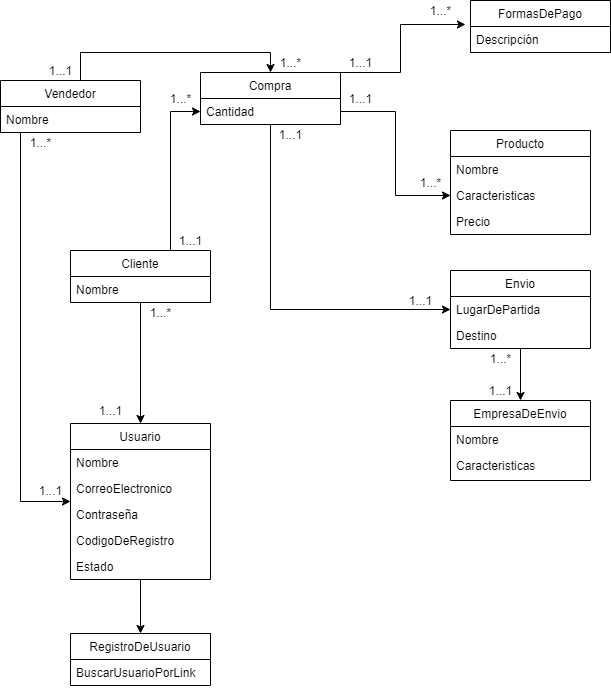

The diagram above was exported from draw.io. Its source (the exported page's mxGraphModel, read from the mxfile embedded in the PNG):
<mxGraphModel dx="868" dy="1570" grid="1" gridSize="10" guides="1" tooltips="1" connect="1" arrows="1" fold="1" page="1" pageScale="1" pageWidth="827" pageHeight="1169" math="0" shadow="0">
  <root>
    <mxCell id="0" />
    <mxCell id="1" parent="0" />
    <mxCell id="q5lRtMQgntNMwkomQk_X-39" style="edgeStyle=orthogonalEdgeStyle;rounded=0;orthogonalLoop=1;jettySize=auto;html=1;" parent="1" source="q5lRtMQgntNMwkomQk_X-1" target="q5lRtMQgntNMwkomQk_X-33" edge="1">
      <mxGeometry relative="1" as="geometry" />
    </mxCell>
    <mxCell id="q5lRtMQgntNMwkomQk_X-13" value="FormasDePago" style="swimlane;fontStyle=0;childLayout=stackLayout;horizontal=1;startSize=26;fillColor=none;horizontalStack=0;resizeParent=1;resizeParentMax=0;resizeLast=0;collapsible=1;marginBottom=0;" parent="1" vertex="1">
      <mxGeometry x="530" y="-100" width="140" height="52" as="geometry" />
    </mxCell>
    <mxCell id="q5lRtMQgntNMwkomQk_X-14" value="Descripción" style="text;strokeColor=none;fillColor=none;align=left;verticalAlign=top;spacingLeft=4;spacingRight=4;overflow=hidden;rotatable=0;points=[[0,0.5],[1,0.5]];portConstraint=eastwest;" parent="q5lRtMQgntNMwkomQk_X-13" vertex="1">
      <mxGeometry y="26" width="140" height="26" as="geometry" />
    </mxCell>
    <mxCell id="q5lRtMQgntNMwkomQk_X-23" value="Compra" style="swimlane;fontStyle=0;childLayout=stackLayout;horizontal=1;startSize=26;fillColor=none;horizontalStack=0;resizeParent=1;resizeParentMax=0;resizeLast=0;collapsible=1;marginBottom=0;" parent="1" vertex="1">
      <mxGeometry x="260" y="-28" width="140" height="52" as="geometry" />
    </mxCell>
    <mxCell id="q5lRtMQgntNMwkomQk_X-24" value="Cantidad" style="text;strokeColor=none;fillColor=none;align=left;verticalAlign=top;spacingLeft=4;spacingRight=4;overflow=hidden;rotatable=0;points=[[0,0.5],[1,0.5]];portConstraint=eastwest;" parent="q5lRtMQgntNMwkomQk_X-23" vertex="1">
      <mxGeometry y="26" width="140" height="26" as="geometry" />
    </mxCell>
    <mxCell id="q5lRtMQgntNMwkomQk_X-7" value="Producto" style="swimlane;fontStyle=0;childLayout=stackLayout;horizontal=1;startSize=26;fillColor=none;horizontalStack=0;resizeParent=1;resizeParentMax=0;resizeLast=0;collapsible=1;marginBottom=0;" parent="1" vertex="1">
      <mxGeometry x="510" y="30" width="140" height="104" as="geometry" />
    </mxCell>
    <mxCell id="q5lRtMQgntNMwkomQk_X-8" value="Nombre" style="text;strokeColor=none;fillColor=none;align=left;verticalAlign=top;spacingLeft=4;spacingRight=4;overflow=hidden;rotatable=0;points=[[0,0.5],[1,0.5]];portConstraint=eastwest;" parent="q5lRtMQgntNMwkomQk_X-7" vertex="1">
      <mxGeometry y="26" width="140" height="26" as="geometry" />
    </mxCell>
    <mxCell id="q5lRtMQgntNMwkomQk_X-9" value="Caracteristicas" style="text;strokeColor=none;fillColor=none;align=left;verticalAlign=top;spacingLeft=4;spacingRight=4;overflow=hidden;rotatable=0;points=[[0,0.5],[1,0.5]];portConstraint=eastwest;" parent="q5lRtMQgntNMwkomQk_X-7" vertex="1">
      <mxGeometry y="52" width="140" height="26" as="geometry" />
    </mxCell>
    <mxCell id="q5lRtMQgntNMwkomQk_X-22" value="Precio" style="text;strokeColor=none;fillColor=none;align=left;verticalAlign=top;spacingLeft=4;spacingRight=4;overflow=hidden;rotatable=0;points=[[0,0.5],[1,0.5]];portConstraint=eastwest;" parent="q5lRtMQgntNMwkomQk_X-7" vertex="1">
      <mxGeometry y="78" width="140" height="26" as="geometry" />
    </mxCell>
    <mxCell id="q5lRtMQgntNMwkomQk_X-27" style="edgeStyle=orthogonalEdgeStyle;rounded=0;orthogonalLoop=1;jettySize=auto;html=1;" parent="1" source="q5lRtMQgntNMwkomQk_X-24" target="q5lRtMQgntNMwkomQk_X-9" edge="1">
      <mxGeometry relative="1" as="geometry">
        <Array as="points">
          <mxPoint x="455" y="11" />
          <mxPoint x="455" y="95" />
        </Array>
      </mxGeometry>
    </mxCell>
    <mxCell id="q5lRtMQgntNMwkomQk_X-28" style="edgeStyle=orthogonalEdgeStyle;rounded=0;orthogonalLoop=1;jettySize=auto;html=1;entryX=-0.036;entryY=-0.077;entryDx=0;entryDy=0;entryPerimeter=0;exitX=1;exitY=0;exitDx=0;exitDy=0;" parent="1" source="q5lRtMQgntNMwkomQk_X-23" target="q5lRtMQgntNMwkomQk_X-14" edge="1">
      <mxGeometry relative="1" as="geometry">
        <Array as="points">
          <mxPoint x="460" y="-28" />
          <mxPoint x="460" y="-76" />
        </Array>
      </mxGeometry>
    </mxCell>
    <mxCell id="q5lRtMQgntNMwkomQk_X-52" style="edgeStyle=orthogonalEdgeStyle;rounded=0;orthogonalLoop=1;jettySize=auto;html=1;entryX=0.5;entryY=0;entryDx=0;entryDy=0;" parent="1" source="q5lRtMQgntNMwkomQk_X-29" target="q5lRtMQgntNMwkomQk_X-49" edge="1">
      <mxGeometry relative="1" as="geometry" />
    </mxCell>
    <mxCell id="q5lRtMQgntNMwkomQk_X-29" value="Envio" style="swimlane;fontStyle=0;childLayout=stackLayout;horizontal=1;startSize=26;fillColor=none;horizontalStack=0;resizeParent=1;resizeParentMax=0;resizeLast=0;collapsible=1;marginBottom=0;" parent="1" vertex="1">
      <mxGeometry x="510" y="170" width="140" height="78" as="geometry" />
    </mxCell>
    <mxCell id="q5lRtMQgntNMwkomQk_X-30" value="LugarDePartida" style="text;strokeColor=none;fillColor=none;align=left;verticalAlign=top;spacingLeft=4;spacingRight=4;overflow=hidden;rotatable=0;points=[[0,0.5],[1,0.5]];portConstraint=eastwest;" parent="q5lRtMQgntNMwkomQk_X-29" vertex="1">
      <mxGeometry y="26" width="140" height="26" as="geometry" />
    </mxCell>
    <mxCell id="q5lRtMQgntNMwkomQk_X-31" value="Destino" style="text;strokeColor=none;fillColor=none;align=left;verticalAlign=top;spacingLeft=4;spacingRight=4;overflow=hidden;rotatable=0;points=[[0,0.5],[1,0.5]];portConstraint=eastwest;" parent="q5lRtMQgntNMwkomQk_X-29" vertex="1">
      <mxGeometry y="52" width="140" height="26" as="geometry" />
    </mxCell>
    <mxCell id="q5lRtMQgntNMwkomQk_X-32" style="edgeStyle=orthogonalEdgeStyle;rounded=0;orthogonalLoop=1;jettySize=auto;html=1;entryX=0;entryY=0.5;entryDx=0;entryDy=0;" parent="1" source="q5lRtMQgntNMwkomQk_X-24" target="q5lRtMQgntNMwkomQk_X-30" edge="1">
      <mxGeometry relative="1" as="geometry">
        <mxPoint x="330" y="50" as="sourcePoint" />
        <Array as="points">
          <mxPoint x="330" y="209" />
        </Array>
      </mxGeometry>
    </mxCell>
    <mxCell id="q5lRtMQgntNMwkomQk_X-43" style="edgeStyle=orthogonalEdgeStyle;rounded=0;orthogonalLoop=1;jettySize=auto;html=1;" parent="1" source="q5lRtMQgntNMwkomQk_X-40" target="q5lRtMQgntNMwkomQk_X-1" edge="1">
      <mxGeometry relative="1" as="geometry">
        <Array as="points">
          <mxPoint x="80" y="401" />
        </Array>
      </mxGeometry>
    </mxCell>
    <mxCell id="q5lRtMQgntNMwkomQk_X-47" style="edgeStyle=orthogonalEdgeStyle;rounded=0;orthogonalLoop=1;jettySize=auto;html=1;entryX=0.5;entryY=0;entryDx=0;entryDy=0;" parent="1" source="q5lRtMQgntNMwkomQk_X-40" target="q5lRtMQgntNMwkomQk_X-23" edge="1">
      <mxGeometry relative="1" as="geometry">
        <Array as="points">
          <mxPoint x="140" y="-48" />
          <mxPoint x="330" y="-48" />
        </Array>
      </mxGeometry>
    </mxCell>
    <mxCell id="q5lRtMQgntNMwkomQk_X-40" value="Vendedor" style="swimlane;fontStyle=0;childLayout=stackLayout;horizontal=1;startSize=26;fillColor=none;horizontalStack=0;resizeParent=1;resizeParentMax=0;resizeLast=0;collapsible=1;marginBottom=0;" parent="1" vertex="1">
      <mxGeometry x="60" y="-20" width="140" height="52" as="geometry" />
    </mxCell>
    <mxCell id="q5lRtMQgntNMwkomQk_X-41" value="Nombre" style="text;strokeColor=none;fillColor=none;align=left;verticalAlign=top;spacingLeft=4;spacingRight=4;overflow=hidden;rotatable=0;points=[[0,0.5],[1,0.5]];portConstraint=eastwest;" parent="q5lRtMQgntNMwkomQk_X-40" vertex="1">
      <mxGeometry y="26" width="140" height="26" as="geometry" />
    </mxCell>
    <mxCell id="q5lRtMQgntNMwkomQk_X-46" style="edgeStyle=orthogonalEdgeStyle;rounded=0;orthogonalLoop=1;jettySize=auto;html=1;entryX=0.5;entryY=0;entryDx=0;entryDy=0;" parent="1" source="q5lRtMQgntNMwkomQk_X-44" target="q5lRtMQgntNMwkomQk_X-1" edge="1">
      <mxGeometry relative="1" as="geometry" />
    </mxCell>
    <mxCell id="q5lRtMQgntNMwkomQk_X-48" style="edgeStyle=orthogonalEdgeStyle;rounded=0;orthogonalLoop=1;jettySize=auto;html=1;entryX=0;entryY=0.5;entryDx=0;entryDy=0;" parent="1" source="q5lRtMQgntNMwkomQk_X-44" target="q5lRtMQgntNMwkomQk_X-24" edge="1">
      <mxGeometry relative="1" as="geometry">
        <Array as="points">
          <mxPoint x="230" y="11" />
        </Array>
      </mxGeometry>
    </mxCell>
    <mxCell id="q5lRtMQgntNMwkomQk_X-44" value="Cliente" style="swimlane;fontStyle=0;childLayout=stackLayout;horizontal=1;startSize=26;fillColor=none;horizontalStack=0;resizeParent=1;resizeParentMax=0;resizeLast=0;collapsible=1;marginBottom=0;" parent="1" vertex="1">
      <mxGeometry x="130" y="150" width="140" height="52" as="geometry" />
    </mxCell>
    <mxCell id="q5lRtMQgntNMwkomQk_X-45" value="Nombre" style="text;strokeColor=none;fillColor=none;align=left;verticalAlign=top;spacingLeft=4;spacingRight=4;overflow=hidden;rotatable=0;points=[[0,0.5],[1,0.5]];portConstraint=eastwest;" parent="q5lRtMQgntNMwkomQk_X-44" vertex="1">
      <mxGeometry y="26" width="140" height="26" as="geometry" />
    </mxCell>
    <mxCell id="q5lRtMQgntNMwkomQk_X-49" value="EmpresaDeEnvio" style="swimlane;fontStyle=0;childLayout=stackLayout;horizontal=1;startSize=26;fillColor=none;horizontalStack=0;resizeParent=1;resizeParentMax=0;resizeLast=0;collapsible=1;marginBottom=0;" parent="1" vertex="1">
      <mxGeometry x="510" y="300" width="140" height="80" as="geometry" />
    </mxCell>
    <mxCell id="q5lRtMQgntNMwkomQk_X-50" value="Nombre" style="text;strokeColor=none;fillColor=none;align=left;verticalAlign=top;spacingLeft=4;spacingRight=4;overflow=hidden;rotatable=0;points=[[0,0.5],[1,0.5]];portConstraint=eastwest;" parent="q5lRtMQgntNMwkomQk_X-49" vertex="1">
      <mxGeometry y="26" width="140" height="26" as="geometry" />
    </mxCell>
    <mxCell id="q5lRtMQgntNMwkomQk_X-51" value="Caracteristicas" style="text;strokeColor=none;fillColor=none;align=left;verticalAlign=top;spacingLeft=4;spacingRight=4;overflow=hidden;rotatable=0;points=[[0,0.5],[1,0.5]];portConstraint=eastwest;" parent="q5lRtMQgntNMwkomQk_X-49" vertex="1">
      <mxGeometry y="52" width="140" height="28" as="geometry" />
    </mxCell>
    <mxCell id="q5lRtMQgntNMwkomQk_X-53" value="1...1" style="text;html=1;align=center;verticalAlign=middle;resizable=0;points=[];autosize=1;" parent="1" vertex="1">
      <mxGeometry x="90" y="380" width="40" height="20" as="geometry" />
    </mxCell>
    <mxCell id="q5lRtMQgntNMwkomQk_X-54" value="1...*" style="text;html=1;align=center;verticalAlign=middle;resizable=0;points=[];autosize=1;" parent="1" vertex="1">
      <mxGeometry x="80" y="32" width="40" height="20" as="geometry" />
    </mxCell>
    <mxCell id="q5lRtMQgntNMwkomQk_X-55" value="1...*" style="text;html=1;align=center;verticalAlign=middle;resizable=0;points=[];autosize=1;" parent="1" vertex="1">
      <mxGeometry x="200" y="202" width="40" height="20" as="geometry" />
    </mxCell>
    <mxCell id="q5lRtMQgntNMwkomQk_X-56" value="1...1" style="text;html=1;align=center;verticalAlign=middle;resizable=0;points=[];autosize=1;" parent="1" vertex="1">
      <mxGeometry x="150" y="300" width="40" height="20" as="geometry" />
    </mxCell>
    <mxCell id="q5lRtMQgntNMwkomQk_X-58" value="1...*" style="text;html=1;align=center;verticalAlign=middle;resizable=0;points=[];autosize=1;" parent="1" vertex="1">
      <mxGeometry x="330" y="-48" width="40" height="20" as="geometry" />
    </mxCell>
    <mxCell id="q5lRtMQgntNMwkomQk_X-59" value="1...1" style="text;html=1;align=center;verticalAlign=middle;resizable=0;points=[];autosize=1;" parent="1" vertex="1">
      <mxGeometry x="100" y="-40" width="40" height="20" as="geometry" />
    </mxCell>
    <mxCell id="q5lRtMQgntNMwkomQk_X-60" value="1...1" style="text;html=1;align=center;verticalAlign=middle;resizable=0;points=[];autosize=1;" parent="1" vertex="1">
      <mxGeometry x="230" y="130" width="40" height="20" as="geometry" />
    </mxCell>
    <mxCell id="q5lRtMQgntNMwkomQk_X-61" value="1...*" style="text;html=1;align=center;verticalAlign=middle;resizable=0;points=[];autosize=1;" parent="1" vertex="1">
      <mxGeometry x="220" y="-12" width="40" height="20" as="geometry" />
    </mxCell>
    <mxCell id="q5lRtMQgntNMwkomQk_X-62" value="1...1" style="text;html=1;align=center;verticalAlign=middle;resizable=0;points=[];autosize=1;" parent="1" vertex="1">
      <mxGeometry x="460" y="190" width="40" height="20" as="geometry" />
    </mxCell>
    <mxCell id="q5lRtMQgntNMwkomQk_X-63" value="1...*" style="text;html=1;align=center;verticalAlign=middle;resizable=0;points=[];autosize=1;" parent="1" vertex="1">
      <mxGeometry x="480" y="-100" width="40" height="20" as="geometry" />
    </mxCell>
    <mxCell id="q5lRtMQgntNMwkomQk_X-64" value="1...1" style="text;html=1;align=center;verticalAlign=middle;resizable=0;points=[];autosize=1;" parent="1" vertex="1">
      <mxGeometry x="330" y="24" width="40" height="20" as="geometry" />
    </mxCell>
    <mxCell id="q5lRtMQgntNMwkomQk_X-65" value="1...1" style="text;html=1;align=center;verticalAlign=middle;resizable=0;points=[];autosize=1;" parent="1" vertex="1">
      <mxGeometry x="400" y="-48" width="40" height="20" as="geometry" />
    </mxCell>
    <mxCell id="q5lRtMQgntNMwkomQk_X-66" value="1...1" style="text;html=1;align=center;verticalAlign=middle;resizable=0;points=[];autosize=1;" parent="1" vertex="1">
      <mxGeometry x="400" y="-12" width="40" height="20" as="geometry" />
    </mxCell>
    <mxCell id="q5lRtMQgntNMwkomQk_X-67" value="1...*" style="text;html=1;align=center;verticalAlign=middle;resizable=0;points=[];autosize=1;" parent="1" vertex="1">
      <mxGeometry x="470" y="72" width="40" height="20" as="geometry" />
    </mxCell>
    <mxCell id="q5lRtMQgntNMwkomQk_X-68" value="1...1" style="text;html=1;align=center;verticalAlign=middle;resizable=0;points=[];autosize=1;" parent="1" vertex="1">
      <mxGeometry x="540" y="280" width="40" height="20" as="geometry" />
    </mxCell>
    <mxCell id="q5lRtMQgntNMwkomQk_X-69" value="1...*" style="text;html=1;align=center;verticalAlign=middle;resizable=0;points=[];autosize=1;" parent="1" vertex="1">
      <mxGeometry x="540" y="248" width="40" height="20" as="geometry" />
    </mxCell>
    <mxCell id="q5lRtMQgntNMwkomQk_X-1" value="Usuario" style="swimlane;fontStyle=0;childLayout=stackLayout;horizontal=1;startSize=26;fillColor=none;horizontalStack=0;resizeParent=1;resizeParentMax=0;resizeLast=0;collapsible=1;marginBottom=0;" parent="1" vertex="1">
      <mxGeometry x="130" y="323" width="140" height="156" as="geometry" />
    </mxCell>
    <mxCell id="q5lRtMQgntNMwkomQk_X-2" value="Nombre" style="text;strokeColor=none;fillColor=none;align=left;verticalAlign=top;spacingLeft=4;spacingRight=4;overflow=hidden;rotatable=0;points=[[0,0.5],[1,0.5]];portConstraint=eastwest;" parent="q5lRtMQgntNMwkomQk_X-1" vertex="1">
      <mxGeometry y="26" width="140" height="26" as="geometry" />
    </mxCell>
    <mxCell id="q5lRtMQgntNMwkomQk_X-3" value="CorreoElectronico" style="text;strokeColor=none;fillColor=none;align=left;verticalAlign=top;spacingLeft=4;spacingRight=4;overflow=hidden;rotatable=0;points=[[0,0.5],[1,0.5]];portConstraint=eastwest;" parent="q5lRtMQgntNMwkomQk_X-1" vertex="1">
      <mxGeometry y="52" width="140" height="26" as="geometry" />
    </mxCell>
    <mxCell id="q5lRtMQgntNMwkomQk_X-4" value="Contraseña" style="text;strokeColor=none;fillColor=none;align=left;verticalAlign=top;spacingLeft=4;spacingRight=4;overflow=hidden;rotatable=0;points=[[0,0.5],[1,0.5]];portConstraint=eastwest;" parent="q5lRtMQgntNMwkomQk_X-1" vertex="1">
      <mxGeometry y="78" width="140" height="26" as="geometry" />
    </mxCell>
    <mxCell id="q5lRtMQgntNMwkomQk_X-5" value="CodigoDeRegistro" style="text;strokeColor=none;fillColor=none;align=left;verticalAlign=top;spacingLeft=4;spacingRight=4;overflow=hidden;rotatable=0;points=[[0,0.5],[1,0.5]];portConstraint=eastwest;" parent="q5lRtMQgntNMwkomQk_X-1" vertex="1">
      <mxGeometry y="104" width="140" height="26" as="geometry" />
    </mxCell>
    <mxCell id="q5lRtMQgntNMwkomQk_X-6" value="Estado" style="text;strokeColor=none;fillColor=none;align=left;verticalAlign=top;spacingLeft=4;spacingRight=4;overflow=hidden;rotatable=0;points=[[0,0.5],[1,0.5]];portConstraint=eastwest;" parent="q5lRtMQgntNMwkomQk_X-1" vertex="1">
      <mxGeometry y="130" width="140" height="26" as="geometry" />
    </mxCell>
    <mxCell id="q5lRtMQgntNMwkomQk_X-33" value="RegistroDeUsuario" style="swimlane;fontStyle=0;childLayout=stackLayout;horizontal=1;startSize=26;fillColor=none;horizontalStack=0;resizeParent=1;resizeParentMax=0;resizeLast=0;collapsible=1;marginBottom=0;" parent="1" vertex="1">
      <mxGeometry x="130" y="533" width="140" height="52" as="geometry" />
    </mxCell>
    <mxCell id="q5lRtMQgntNMwkomQk_X-34" value="BuscarUsuarioPorLink" style="text;strokeColor=none;fillColor=none;align=left;verticalAlign=top;spacingLeft=4;spacingRight=4;overflow=hidden;rotatable=0;points=[[0,0.5],[1,0.5]];portConstraint=eastwest;" parent="q5lRtMQgntNMwkomQk_X-33" vertex="1">
      <mxGeometry y="26" width="140" height="26" as="geometry" />
    </mxCell>
  </root>
</mxGraphModel>